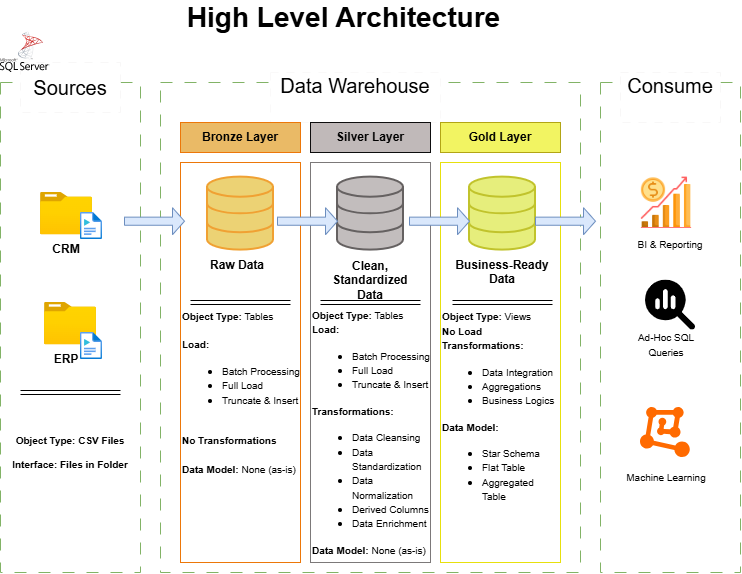

The diagram above was exported from draw.io. Its source (the exported page's mxGraphModel, read from the mxfile embedded in the PNG):
<mxGraphModel dx="1120" dy="582" grid="1" gridSize="10" guides="1" tooltips="1" connect="1" arrows="1" fold="1" page="1" pageScale="1" pageWidth="827" pageHeight="1169" math="0" shadow="0">
  <root>
    <mxCell id="0" />
    <mxCell id="1" parent="0" />
    <mxCell id="6ypQzrKxFQQaytjoJLU5-2" parent="1" style="rounded=0;whiteSpace=wrap;html=1;fillStyle=dashed;fillColor=none;strokeColor=#82b366;dashed=1;dashPattern=12 12;" value="" vertex="1">
      <mxGeometry height="490" width="140" x="70" y="120" as="geometry" />
    </mxCell>
    <mxCell id="6ypQzrKxFQQaytjoJLU5-4" parent="1" style="rounded=0;whiteSpace=wrap;html=1;dashed=1;dashPattern=8 8;fontSize=20;strokeColor=light-dark(#f8f7f7, #ededed);" value="Sources" vertex="1">
      <mxGeometry height="50" width="100" x="90" y="100" as="geometry" />
    </mxCell>
    <mxCell id="6ypQzrKxFQQaytjoJLU5-6" parent="1" style="rounded=0;whiteSpace=wrap;html=1;fillStyle=dashed;fillColor=none;strokeColor=#82b366;dashed=1;dashPattern=12 12;" value="" vertex="1">
      <mxGeometry height="490" width="420" x="230" y="120" as="geometry" />
    </mxCell>
    <mxCell id="6ypQzrKxFQQaytjoJLU5-7" parent="1" style="rounded=0;whiteSpace=wrap;html=1;dashed=1;dashPattern=8 8;fontSize=20;align=center;strokeColor=light-dark(#faf9f9, #ededed);" value="Data Warehouse&lt;div&gt;&lt;br&gt;&lt;/div&gt;" vertex="1">
      <mxGeometry height="50" width="170" x="340" y="110" as="geometry" />
    </mxCell>
    <mxCell id="6ypQzrKxFQQaytjoJLU5-8" parent="1" style="rounded=0;whiteSpace=wrap;html=1;fillStyle=dashed;fillColor=none;strokeColor=#82b366;dashed=1;dashPattern=12 12;" value="" vertex="1">
      <mxGeometry height="490" width="140" x="670" y="120" as="geometry" />
    </mxCell>
    <mxCell id="6ypQzrKxFQQaytjoJLU5-9" parent="1" style="rounded=0;whiteSpace=wrap;html=1;dashed=1;dashPattern=8 8;fontSize=20;strokeColor=light-dark(#f8f7f7, #ededed);" value="Consume&lt;div&gt;&lt;br&gt;&lt;/div&gt;" vertex="1">
      <mxGeometry height="50" width="100" x="690" y="110" as="geometry" />
    </mxCell>
    <mxCell id="6ypQzrKxFQQaytjoJLU5-10" parent="1" style="rounded=0;whiteSpace=wrap;html=1;fillStyle=dashed;fillColor=none;strokeColor=light-dark(#ec7709, #446e2c);" value="" vertex="1">
      <mxGeometry height="400" width="120" x="250" y="200" as="geometry" />
    </mxCell>
    <mxCell id="6ypQzrKxFQQaytjoJLU5-11" parent="1" style="rounded=0;whiteSpace=wrap;html=1;fillStyle=dashed;fillColor=none;strokeColor=light-dark(#7c7979, #446e2c);" value="" vertex="1">
      <mxGeometry height="400" width="120" x="380" y="200" as="geometry" />
    </mxCell>
    <mxCell id="6ypQzrKxFQQaytjoJLU5-12" parent="1" style="rounded=0;whiteSpace=wrap;html=1;fillStyle=dashed;fillColor=none;strokeColor=light-dark(#e7e00d, #446e2c);" value="" vertex="1">
      <mxGeometry height="400" width="120" x="510" y="200" as="geometry" />
    </mxCell>
    <mxCell id="6ypQzrKxFQQaytjoJLU5-13" parent="1" style="rounded=0;whiteSpace=wrap;html=1;fillStyle=auto;fillColor=light-dark(#eaba66, #ededed);strokeColor=light-dark(#ec7709, #446e2c);fontStyle=1" value="Bronze Layer" vertex="1">
      <mxGeometry height="30" width="120" x="250" y="160" as="geometry" />
    </mxCell>
    <mxCell id="6ypQzrKxFQQaytjoJLU5-14" parent="1" style="rounded=0;whiteSpace=wrap;html=1;fillStyle=auto;fillColor=light-dark(#c0b9b9, #ededed);strokeColor=light-dark(#0d0d0d, #446e2c);fontStyle=1" value="Silver&lt;span style=&quot;background-color: transparent; color: light-dark(rgb(0, 0, 0), rgb(255, 255, 255));&quot;&gt;&amp;nbsp;Layer&lt;/span&gt;" vertex="1">
      <mxGeometry height="30" width="120" x="380" y="160" as="geometry" />
    </mxCell>
    <mxCell id="6ypQzrKxFQQaytjoJLU5-15" parent="1" style="rounded=0;whiteSpace=wrap;html=1;fillStyle=auto;fillColor=light-dark(#f2f462, #ededed);strokeColor=light-dark(#b2a515, #446e2c);fontStyle=1" value="Gold Layer" vertex="1">
      <mxGeometry height="30" width="120" x="510" y="160" as="geometry" />
    </mxCell>
    <mxCell id="6ypQzrKxFQQaytjoJLU5-16" parent="1" style="image;aspect=fixed;html=1;align=center;fontSize=12;image=img/lib/azure2/general/Folder_Blank.svg;points=[[0.5,0.083,0],[0.5,1,0],[0.003,0.5,0],[0.998,0.554,0],[0.99,0.114,0],[0.987,0.996,0],[0.013,0.996,0],[0.013,0.004,0]];" value="" vertex="1">
      <mxGeometry height="42.2" width="52" x="110" y="230" as="geometry" />
    </mxCell>
    <mxCell id="6ypQzrKxFQQaytjoJLU5-17" parent="1" style="image;aspect=fixed;html=1;align=center;fontSize=12;image=img/lib/azure2/general/Media_File.svg;points=[[0.5,0.003,0],[0.5,0.998,0],[0,0.5,0],[1,0.5,0],[0.984,0.32,0],[0.993,0.985,0],[0.007,0.985,0],[0.007,0.015,0]];" value="" vertex="1">
      <mxGeometry height="27" width="21.94" x="150" y="250" as="geometry" />
    </mxCell>
    <mxCell id="6ypQzrKxFQQaytjoJLU5-19" parent="1" style="text;html=1;whiteSpace=wrap;strokeColor=none;fillColor=none;align=center;verticalAlign=middle;rounded=0;" value="&lt;b&gt;CRM&lt;/b&gt;" vertex="1">
      <mxGeometry height="30" width="60" x="106" y="272.2" as="geometry" />
    </mxCell>
    <mxCell id="6ypQzrKxFQQaytjoJLU5-20" parent="1" style="image;aspect=fixed;html=1;align=center;fontSize=12;image=img/lib/azure2/general/Folder_Blank.svg;points=[[0.5,0.083,0],[0.5,1,0],[0.003,0.5,0],[0.998,0.554,0],[0.99,0.114,0],[0.987,0.996,0],[0.013,0.996,0],[0.013,0.004,0]];" value="" vertex="1">
      <mxGeometry height="42.2" width="52" x="114" y="340" as="geometry" />
    </mxCell>
    <mxCell id="6ypQzrKxFQQaytjoJLU5-21" parent="1" style="image;aspect=fixed;html=1;align=center;fontSize=12;image=img/lib/azure2/general/Media_File.svg;points=[[0.5,0.003,0],[0.5,0.998,0],[0,0.5,0],[1,0.5,0],[0.984,0.32,0],[0.993,0.985,0],[0.007,0.985,0],[0.007,0.015,0]];" value="" vertex="1">
      <mxGeometry height="27" width="21.94" x="150" y="370" as="geometry" />
    </mxCell>
    <mxCell id="6ypQzrKxFQQaytjoJLU5-22" parent="1" style="text;html=1;whiteSpace=wrap;strokeColor=none;fillColor=none;align=center;verticalAlign=middle;rounded=0;" value="&lt;b&gt;ERP&lt;/b&gt;" vertex="1">
      <mxGeometry height="30" width="60" x="106" y="382.2" as="geometry" />
    </mxCell>
    <mxCell id="6ypQzrKxFQQaytjoJLU5-24" edge="1" parent="1" style="shape=link;html=1;rounded=0;" value="">
      <mxGeometry relative="1" width="100" as="geometry">
        <mxPoint x="90" y="430" as="sourcePoint" />
        <mxPoint x="190" y="430" as="targetPoint" />
      </mxGeometry>
    </mxCell>
    <mxCell id="6ypQzrKxFQQaytjoJLU5-25" parent="1" style="text;html=1;whiteSpace=wrap;strokeColor=none;fillColor=none;align=center;verticalAlign=middle;rounded=0;fontSize=10;fontStyle=1" value="Object Type: CSV Files&lt;div&gt;&lt;br&gt;&lt;div&gt;Interface: Files in Folder&lt;/div&gt;&lt;/div&gt;" vertex="1">
      <mxGeometry height="80" width="120" x="80" y="450" as="geometry" />
    </mxCell>
    <mxCell id="6ypQzrKxFQQaytjoJLU5-26" parent="1" style="html=1;verticalLabelPosition=bottom;align=center;labelBackgroundColor=#ffffff;verticalAlign=top;strokeWidth=2;strokeColor=light-dark(#f0a133, #32a0ff);shadow=0;dashed=0;shape=mxgraph.ios7.icons.data;fillColor=light-dark(#ecd274, #ededed);" value="" vertex="1">
      <mxGeometry height="73" width="66" x="277" y="214.6" as="geometry" />
    </mxCell>
    <mxCell id="6ypQzrKxFQQaytjoJLU5-27" parent="1" style="html=1;verticalLabelPosition=bottom;align=center;labelBackgroundColor=#ffffff;verticalAlign=top;strokeWidth=2;strokeColor=light-dark(#656161, #32a0ff);shadow=0;dashed=0;shape=mxgraph.ios7.icons.data;fillColor=light-dark(#c2bdbd, #ededed);" value="" vertex="1">
      <mxGeometry height="73" width="66" x="407" y="214.6" as="geometry" />
    </mxCell>
    <mxCell id="6ypQzrKxFQQaytjoJLU5-28" parent="1" style="html=1;verticalLabelPosition=bottom;align=center;labelBackgroundColor=#ffffff;verticalAlign=top;strokeWidth=2;strokeColor=light-dark(#c1c32c, #32a0ff);shadow=0;dashed=0;shape=mxgraph.ios7.icons.data;fillColor=light-dark(#e6ee7c, #ededed);" value="" vertex="1">
      <mxGeometry height="73" width="66" x="539" y="214.6" as="geometry" />
    </mxCell>
    <mxCell id="6ypQzrKxFQQaytjoJLU5-29" parent="1" style="shape=singleArrow;whiteSpace=wrap;html=1;fillColor=#dae8fc;strokeColor=#6c8ebf;" value="" vertex="1">
      <mxGeometry height="27" width="60" x="194" y="245.2" as="geometry" />
    </mxCell>
    <mxCell id="6ypQzrKxFQQaytjoJLU5-30" parent="1" style="shape=singleArrow;whiteSpace=wrap;html=1;fillColor=#dae8fc;strokeColor=#6c8ebf;" value="" vertex="1">
      <mxGeometry height="27" width="60" x="347" y="245.2" as="geometry" />
    </mxCell>
    <mxCell id="6ypQzrKxFQQaytjoJLU5-31" parent="1" style="shape=singleArrow;whiteSpace=wrap;html=1;fillColor=#dae8fc;strokeColor=#6c8ebf;" value="" vertex="1">
      <mxGeometry height="27" width="60" x="479" y="245.2" as="geometry" />
    </mxCell>
    <mxCell id="6ypQzrKxFQQaytjoJLU5-32" parent="1" style="shape=singleArrow;whiteSpace=wrap;html=1;fillColor=#dae8fc;strokeColor=#6c8ebf;" value="" vertex="1">
      <mxGeometry height="27" width="60" x="605" y="245.2" as="geometry" />
    </mxCell>
    <mxCell id="6ypQzrKxFQQaytjoJLU5-35" parent="1" style="text;html=1;whiteSpace=wrap;strokeColor=none;fillColor=none;align=left;verticalAlign=middle;rounded=0;" value="&lt;font style=&quot;font-size: 10px;&quot;&gt;&lt;b&gt;Object Type:&lt;/b&gt; Tables&lt;/font&gt;&lt;div&gt;&lt;font style=&quot;font-size: 10px;&quot;&gt;&lt;br&gt;&lt;/font&gt;&lt;/div&gt;&lt;div&gt;&lt;b&gt;&lt;font style=&quot;font-size: 10px;&quot;&gt;Load:&lt;/font&gt;&lt;/b&gt;&lt;/div&gt;&lt;div&gt;&lt;ul&gt;&lt;li style=&quot;&quot;&gt;&lt;font style=&quot;font-size: 10px;&quot;&gt;Batch Processing&lt;/font&gt;&lt;/li&gt;&lt;li style=&quot;&quot;&gt;&lt;font style=&quot;font-size: 10px;&quot;&gt;Full Load&lt;/font&gt;&lt;/li&gt;&lt;li style=&quot;&quot;&gt;&lt;font style=&quot;font-size: 10px;&quot;&gt;Truncate &amp;amp; Insert&lt;/font&gt;&lt;/li&gt;&lt;/ul&gt;&lt;/div&gt;&lt;div&gt;&lt;font style=&quot;font-size: 10px;&quot;&gt;&lt;br&gt;&lt;/font&gt;&lt;/div&gt;&lt;div&gt;&lt;b&gt;&lt;font style=&quot;font-size: 10px;&quot;&gt;No Transformations&lt;/font&gt;&lt;/b&gt;&lt;/div&gt;&lt;div&gt;&lt;font style=&quot;font-size: 10px;&quot;&gt;&lt;br&gt;&lt;/font&gt;&lt;/div&gt;&lt;div&gt;&lt;font style=&quot;font-size: 10px;&quot;&gt;&lt;b&gt;Data Model: &lt;/b&gt;None (as-is)&lt;/font&gt;&lt;/div&gt;" vertex="1">
      <mxGeometry height="160" width="120" x="250" y="350" as="geometry" />
    </mxCell>
    <mxCell id="6ypQzrKxFQQaytjoJLU5-37" parent="1" style="text;html=1;whiteSpace=wrap;strokeColor=none;fillColor=none;align=left;verticalAlign=middle;rounded=0;" value="&lt;font style=&quot;font-size: 10px;&quot;&gt;&lt;b&gt;Object Type:&lt;/b&gt; Tables&lt;/font&gt;&lt;div&gt;&lt;b&gt;&lt;font style=&quot;font-size: 10px;&quot;&gt;Load:&lt;/font&gt;&lt;/b&gt;&lt;/div&gt;&lt;div&gt;&lt;ul&gt;&lt;li style=&quot;&quot;&gt;&lt;font style=&quot;font-size: 10px;&quot;&gt;Batch Processing&lt;/font&gt;&lt;/li&gt;&lt;li style=&quot;&quot;&gt;&lt;font style=&quot;font-size: 10px;&quot;&gt;Full Load&lt;/font&gt;&lt;/li&gt;&lt;li style=&quot;&quot;&gt;&lt;font style=&quot;font-size: 10px;&quot;&gt;Truncate &amp;amp; Insert&lt;/font&gt;&lt;/li&gt;&lt;/ul&gt;&lt;/div&gt;&lt;div&gt;&lt;b&gt;&lt;font style=&quot;font-size: 10px;&quot;&gt;Transformations:&lt;/font&gt;&lt;/b&gt;&lt;/div&gt;&lt;div&gt;&lt;ul&gt;&lt;li style=&quot;&quot;&gt;&lt;font style=&quot;font-size: 10px;&quot;&gt;Data Cleansing&lt;/font&gt;&lt;/li&gt;&lt;li style=&quot;&quot;&gt;&lt;font style=&quot;font-size: 10px;&quot;&gt;Data Standardization&lt;/font&gt;&lt;/li&gt;&lt;li style=&quot;&quot;&gt;&lt;font style=&quot;font-size: 10px;&quot;&gt;Data Normalization&lt;/font&gt;&lt;/li&gt;&lt;li style=&quot;&quot;&gt;&lt;font style=&quot;font-size: 10px;&quot;&gt;Derived Columns&lt;/font&gt;&lt;/li&gt;&lt;li style=&quot;&quot;&gt;&lt;font style=&quot;font-size: 10px;&quot;&gt;Data Enrichment&lt;/font&gt;&lt;/li&gt;&lt;/ul&gt;&lt;/div&gt;&lt;div&gt;&lt;font style=&quot;font-size: 10px;&quot;&gt;&lt;b&gt;Data Model: &lt;/b&gt;None (as-is)&lt;/font&gt;&lt;/div&gt;" vertex="1">
      <mxGeometry height="160" width="120" x="380" y="390" as="geometry" />
    </mxCell>
    <mxCell id="6ypQzrKxFQQaytjoJLU5-39" parent="1" style="text;html=1;whiteSpace=wrap;strokeColor=none;fillColor=none;align=left;verticalAlign=middle;rounded=0;" value="&lt;font style=&quot;font-size: 10px;&quot;&gt;&lt;b&gt;Object Type:&lt;/b&gt;&amp;nbsp;Views&lt;/font&gt;&lt;div&gt;&lt;b&gt;&lt;font style=&quot;font-size: 10px;&quot;&gt;No Load&lt;/font&gt;&lt;/b&gt;&lt;/div&gt;&lt;div&gt;&lt;b&gt;&lt;font style=&quot;font-size: 10px;&quot;&gt;Transformations:&lt;/font&gt;&lt;/b&gt;&lt;/div&gt;&lt;div&gt;&lt;ul&gt;&lt;li style=&quot;&quot;&gt;&lt;font style=&quot;font-size: 10px;&quot;&gt;Data Integration&lt;/font&gt;&lt;/li&gt;&lt;li style=&quot;&quot;&gt;&lt;span style=&quot;font-size: 10px;&quot;&gt;Aggregations&lt;/span&gt;&lt;/li&gt;&lt;li style=&quot;&quot;&gt;&lt;span style=&quot;font-size: 10px;&quot;&gt;Business Logics&lt;/span&gt;&lt;/li&gt;&lt;/ul&gt;&lt;/div&gt;&lt;div&gt;&lt;font style=&quot;font-size: 10px;&quot;&gt;&lt;b&gt;Data Model:&amp;nbsp;&lt;/b&gt;&lt;/font&gt;&lt;/div&gt;&lt;div&gt;&lt;ul&gt;&lt;li&gt;&lt;font style=&quot;font-size: 10px;&quot;&gt;Star Schema&lt;/font&gt;&lt;/li&gt;&lt;li&gt;&lt;font style=&quot;font-size: 10px;&quot;&gt;Flat Table&lt;/font&gt;&lt;/li&gt;&lt;li&gt;&lt;font style=&quot;font-size: 10px;&quot;&gt;Aggregated Table&lt;/font&gt;&lt;/li&gt;&lt;/ul&gt;&lt;/div&gt;" vertex="1">
      <mxGeometry height="160" width="120" x="510" y="370" as="geometry" />
    </mxCell>
    <mxCell id="6ypQzrKxFQQaytjoJLU5-40" edge="1" parent="1" style="shape=link;html=1;rounded=0;" value="">
      <mxGeometry relative="1" width="100" as="geometry">
        <mxPoint x="260" y="340" as="sourcePoint" />
        <mxPoint x="360" y="340" as="targetPoint" />
      </mxGeometry>
    </mxCell>
    <mxCell id="6ypQzrKxFQQaytjoJLU5-41" edge="1" parent="1" style="shape=link;html=1;rounded=0;" value="">
      <mxGeometry relative="1" width="100" as="geometry">
        <mxPoint x="390" y="340" as="sourcePoint" />
        <mxPoint x="490" y="340" as="targetPoint" />
      </mxGeometry>
    </mxCell>
    <mxCell id="6ypQzrKxFQQaytjoJLU5-42" edge="1" parent="1" style="shape=link;html=1;rounded=0;" value="">
      <mxGeometry relative="1" width="100" as="geometry">
        <mxPoint x="522" y="340" as="sourcePoint" />
        <mxPoint x="622" y="340" as="targetPoint" />
      </mxGeometry>
    </mxCell>
    <mxCell id="6ypQzrKxFQQaytjoJLU5-43" parent="1" style="text;html=1;whiteSpace=wrap;strokeColor=none;fillColor=none;align=center;verticalAlign=middle;rounded=0;" value="&lt;b&gt;Raw Data&lt;/b&gt;" vertex="1">
      <mxGeometry height="30" width="60" x="277" y="287.59999999999997" as="geometry" />
    </mxCell>
    <mxCell id="6ypQzrKxFQQaytjoJLU5-44" parent="1" style="text;html=1;whiteSpace=wrap;strokeColor=none;fillColor=none;align=center;verticalAlign=middle;rounded=0;" value="&lt;b&gt;Clean, Standardized Data&lt;/b&gt;&lt;div&gt;&lt;b&gt;&lt;br&gt;&lt;/b&gt;&lt;/div&gt;" vertex="1">
      <mxGeometry height="30" width="100" x="390" y="310" as="geometry" />
    </mxCell>
    <mxCell id="6ypQzrKxFQQaytjoJLU5-45" parent="1" style="text;html=1;whiteSpace=wrap;strokeColor=none;fillColor=none;align=center;verticalAlign=middle;rounded=0;" value="&lt;b&gt;Business-Ready Data&lt;/b&gt;&lt;div&gt;&lt;b&gt;&lt;br&gt;&lt;/b&gt;&lt;/div&gt;" vertex="1">
      <mxGeometry height="30" width="100" x="522" y="302.2" as="geometry" />
    </mxCell>
    <mxCell id="6ypQzrKxFQQaytjoJLU5-46" parent="1" style="shape=image;verticalLabelPosition=bottom;labelBackgroundColor=default;verticalAlign=top;aspect=fixed;imageAspect=0;image=data:image/png,(base64 omitted: 43940 chars);" value="" vertex="1">
      <mxGeometry height="52" width="52" x="710" y="214.6" as="geometry" />
    </mxCell>
    <mxCell id="6ypQzrKxFQQaytjoJLU5-48" parent="1" style="shape=image;html=1;verticalAlign=top;verticalLabelPosition=bottom;labelBackgroundColor=#ffffff;imageAspect=0;aspect=fixed;image=https://icons.diagrams.net/assets/font-awesome/1/Magnifying_Glass_Chart.svg;fontColor=light-dark(#39a5c0, #ededed);imageBackground=none;" value="" vertex="1">
      <mxGeometry height="50" width="50" x="715" y="317.6" as="geometry" />
    </mxCell>
    <mxCell id="6ypQzrKxFQQaytjoJLU5-49" parent="1" style="aspect=fixed;html=1;align=center;shadow=0;dashed=0;fillColor=#FF6A00;strokeColor=none;shape=mxgraph.alibaba_cloud.machine_learning;" value="" vertex="1">
      <mxGeometry height="50.099999999999994" width="49.8" x="710" y="444.95" as="geometry" />
    </mxCell>
    <mxCell id="6ypQzrKxFQQaytjoJLU5-50" parent="1" style="text;html=1;whiteSpace=wrap;strokeColor=none;fillColor=none;align=center;verticalAlign=middle;rounded=0;" value="&lt;font style=&quot;font-size: 10px;&quot;&gt;BI &amp;amp; Reporting&lt;/font&gt;" vertex="1">
      <mxGeometry height="30" width="90" x="695" y="266.6" as="geometry" />
    </mxCell>
    <mxCell id="6ypQzrKxFQQaytjoJLU5-51" parent="1" style="text;html=1;whiteSpace=wrap;strokeColor=none;fillColor=none;align=center;verticalAlign=middle;rounded=0;" value="&lt;font style=&quot;font-size: 10px;&quot;&gt;Ad-Hoc SQL Queries&lt;/font&gt;" vertex="1">
      <mxGeometry height="30" width="90" x="691" y="367" as="geometry" />
    </mxCell>
    <mxCell id="6ypQzrKxFQQaytjoJLU5-52" parent="1" style="text;html=1;whiteSpace=wrap;strokeColor=none;fillColor=none;align=center;verticalAlign=middle;rounded=0;" value="&lt;font style=&quot;font-size: 10px;&quot;&gt;Machine Learning&lt;/font&gt;" vertex="1">
      <mxGeometry height="30" width="90" x="691" y="500" as="geometry" />
    </mxCell>
    <mxCell id="6ypQzrKxFQQaytjoJLU5-54" parent="1" style="shape=image;html=1;verticalAlign=top;verticalLabelPosition=bottom;labelBackgroundColor=#ffffff;imageAspect=0;aspect=fixed;image=https://icons.diagrams.net/assets/apps-and-system-logos/1/SQL_Server.svg" value="" vertex="1">
      <mxGeometry height="40.43" width="49.8" x="70" y="69.57" as="geometry" />
    </mxCell>
    <mxCell id="lPvM65Dxa2VeHXZEq7H9-1" parent="1" style="text;html=1;whiteSpace=wrap;strokeColor=none;fillColor=none;align=center;verticalAlign=middle;rounded=0;fontSize=28;fontStyle=1" value="High Level Architecture" vertex="1">
      <mxGeometry height="30" width="375" x="226" y="39.57" as="geometry" />
    </mxCell>
  </root>
</mxGraphModel>